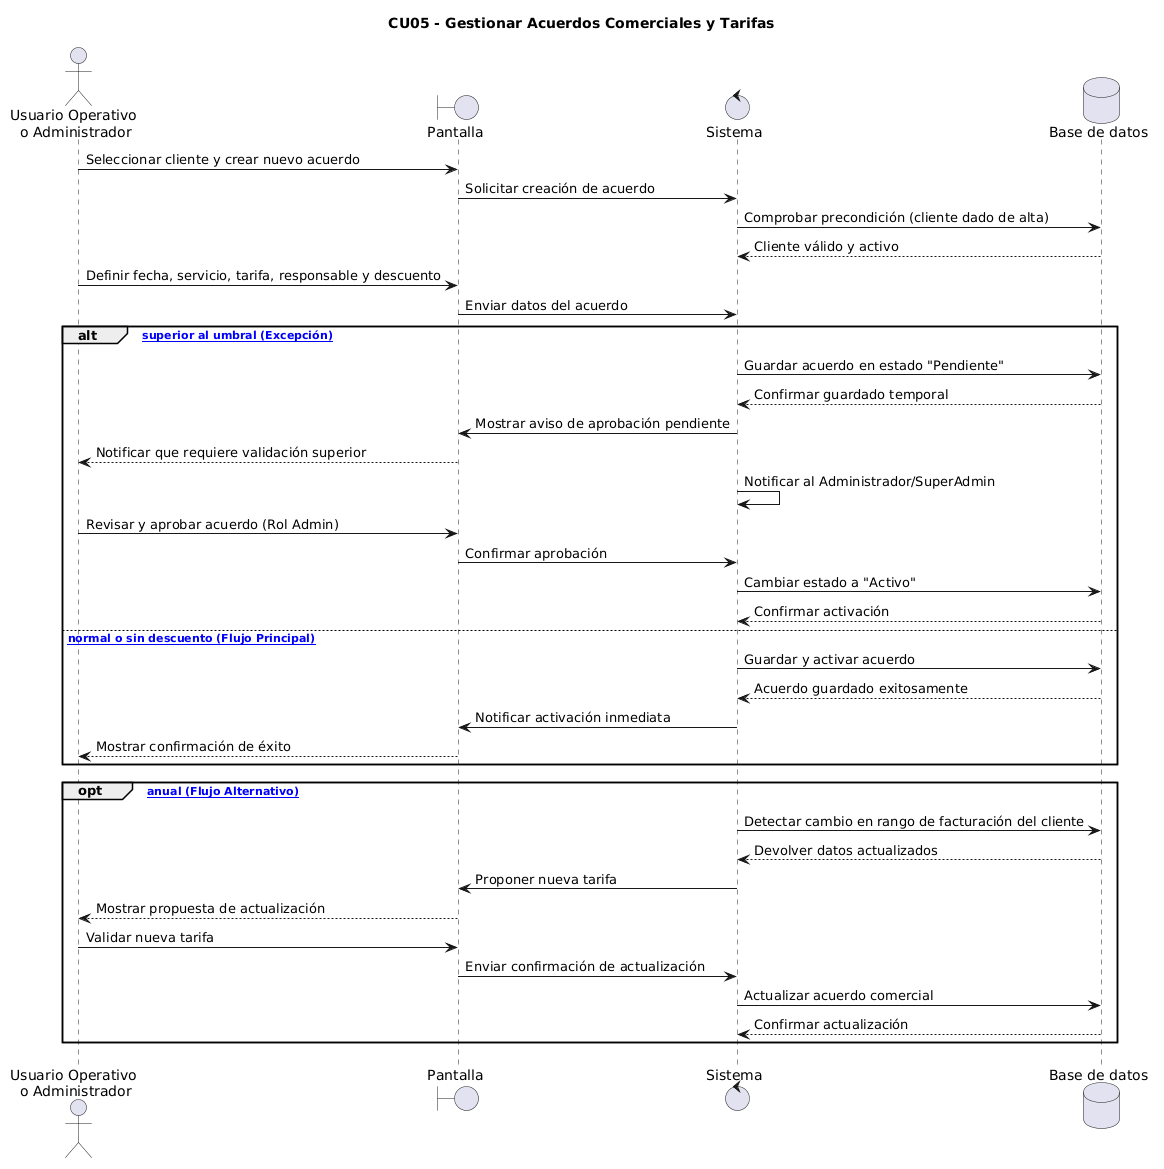

The diagram above was rendered by PlantUML. Its source (embedded in the PNG):
@startuml
title CU05 - Gestionar Acuerdos Comerciales y Tarifas

actor "Usuario Operativo \no Administrador" as Usuario
boundary "Pantalla" as Pantalla
control "Sistema" as Sistema
database "Base de datos" as BD

Usuario -> Pantalla : Seleccionar cliente y crear nuevo acuerdo
Pantalla -> Sistema : Solicitar creación de acuerdo
Sistema -> BD : Comprobar precondición (cliente dado de alta)
BD --> Sistema : Cliente válido y activo

Usuario -> Pantalla : Definir fecha, servicio, tarifa, responsable y descuento
Pantalla -> Sistema : Enviar datos del acuerdo

alt [Descuento superior al umbral (Excepción)]
    Sistema -> BD : Guardar acuerdo en estado "Pendiente"
    BD --> Sistema : Confirmar guardado temporal
    Sistema -> Pantalla : Mostrar aviso de aprobación pendiente
    Pantalla --> Usuario : Notificar que requiere validación superior
    Sistema -> Sistema : Notificar al Administrador/SuperAdmin
    
    Usuario -> Pantalla : Revisar y aprobar acuerdo (Rol Admin)
    Pantalla -> Sistema : Confirmar aprobación
    Sistema -> BD : Cambiar estado a "Activo"
    BD --> Sistema : Confirmar activación

else [Descuento normal o sin descuento (Flujo Principal)]
    Sistema -> BD : Guardar y activar acuerdo
    BD --> Sistema : Acuerdo guardado exitosamente
    Sistema -> Pantalla : Notificar activación inmediata
    Pantalla --> Usuario : Mostrar confirmación de éxito
end

opt [Revisión anual (Flujo Alternativo)]
    Sistema -> BD : Detectar cambio en rango de facturación del cliente
    BD --> Sistema : Devolver datos actualizados
    Sistema -> Pantalla : Proponer nueva tarifa
    Pantalla --> Usuario : Mostrar propuesta de actualización
    Usuario -> Pantalla : Validar nueva tarifa
    Pantalla -> Sistema : Enviar confirmación de actualización
    Sistema -> BD : Actualizar acuerdo comercial
    BD --> Sistema : Confirmar actualización
end
@enduml